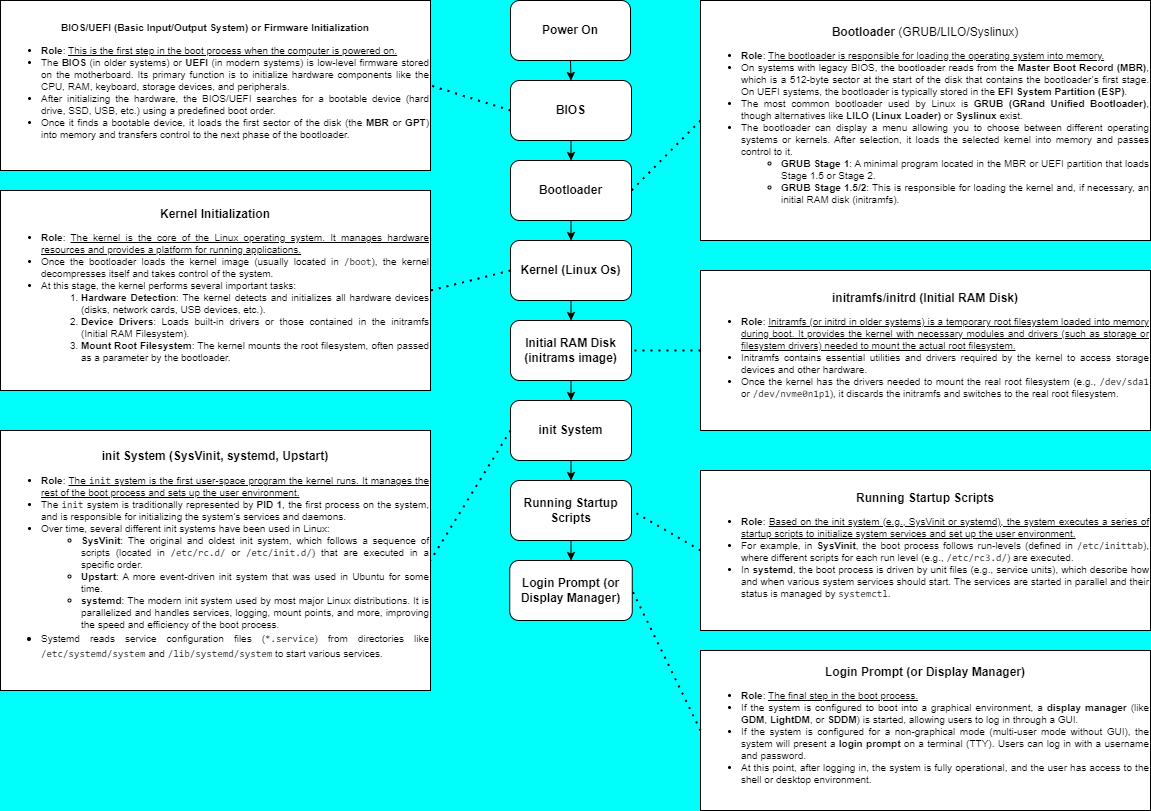

The diagram above was exported from draw.io. Its source (the exported page's mxGraphModel, read from the mxfile embedded in the PNG):
<mxGraphModel dx="1061" dy="547" grid="1" gridSize="10" guides="1" tooltips="1" connect="1" arrows="1" fold="1" page="1" pageScale="1" pageWidth="1169" pageHeight="827" background="#00fffb" math="0" shadow="0">
  <root>
    <mxCell id="0" />
    <mxCell id="1" parent="0" />
    <mxCell id="nS0Mq18rD9n3KFdHxyQn-1" value="&lt;b&gt;Power On&lt;/b&gt;" style="rounded=1;whiteSpace=wrap;html=1;" vertex="1" parent="1">
      <mxGeometry x="520" y="10" width="120" height="60" as="geometry" />
    </mxCell>
    <mxCell id="nS0Mq18rD9n3KFdHxyQn-3" value="&lt;b&gt;BIOS&lt;/b&gt;" style="rounded=1;whiteSpace=wrap;html=1;" vertex="1" parent="1">
      <mxGeometry x="520" y="90" width="121" height="60" as="geometry" />
    </mxCell>
    <mxCell id="nS0Mq18rD9n3KFdHxyQn-4" value="" style="endArrow=none;dashed=1;html=1;dashPattern=1 3;strokeWidth=2;rounded=0;exitX=0;exitY=0.5;exitDx=0;exitDy=0;entryX=1;entryY=0.5;entryDx=0;entryDy=0;" edge="1" parent="1" source="nS0Mq18rD9n3KFdHxyQn-3" target="nS0Mq18rD9n3KFdHxyQn-5">
      <mxGeometry width="50" height="50" relative="1" as="geometry">
        <mxPoint x="510" y="140" as="sourcePoint" />
        <mxPoint x="560" y="150" as="targetPoint" />
      </mxGeometry>
    </mxCell>
    <mxCell id="nS0Mq18rD9n3KFdHxyQn-5" value="&lt;font style=&quot;font-size: 10px;&quot;&gt;&lt;b&gt;BIOS/UEFI (Basic Input/Output System) or Firmware Initialization&lt;/b&gt;&lt;/font&gt;&lt;div style=&quot;font-size: 10px;&quot;&gt;&lt;ul&gt;&lt;li style=&quot;text-align: justify;&quot;&gt;&lt;font style=&quot;font-size: 10px;&quot;&gt;&lt;strong&gt;Role&lt;/strong&gt;: &lt;u&gt;This is the first step in the boot process when the computer is powered on.&lt;/u&gt;&lt;br&gt;&lt;/font&gt;&lt;/li&gt;&lt;li style=&quot;text-align: justify;&quot;&gt;&lt;font style=&quot;font-size: 10px;&quot;&gt;The &lt;strong&gt;BIOS&lt;/strong&gt; (in older systems) or &lt;strong&gt;UEFI&lt;/strong&gt; (in modern systems) is low-level firmware stored on the motherboard. Its primary function is to initialize hardware components like the CPU, RAM, keyboard, storage devices, and peripherals.&lt;br&gt;&lt;/font&gt;&lt;/li&gt;&lt;li style=&quot;text-align: justify;&quot;&gt;&lt;font style=&quot;font-size: 10px;&quot;&gt;After initializing the hardware, the BIOS/UEFI searches for a bootable device (hard drive, SSD, USB, etc.) using a predefined boot order.&lt;br&gt;&lt;/font&gt;&lt;/li&gt;&lt;li style=&quot;text-align: justify;&quot;&gt;&lt;font style=&quot;font-size: 10px;&quot;&gt;Once it finds a bootable device, it loads the first sector of the disk (the &lt;strong&gt;MBR&lt;/strong&gt; or &lt;strong&gt;GPT&lt;/strong&gt;) into memory and transfers control to the next phase of the bootloader.&lt;br&gt;&lt;/font&gt;&lt;/li&gt;&lt;/ul&gt;&lt;/div&gt;" style="rounded=0;whiteSpace=wrap;html=1;" vertex="1" parent="1">
      <mxGeometry x="10" y="10" width="430" height="170" as="geometry" />
    </mxCell>
    <mxCell id="nS0Mq18rD9n3KFdHxyQn-8" value="&lt;b&gt;Bootloader&lt;/b&gt;" style="rounded=1;whiteSpace=wrap;html=1;" vertex="1" parent="1">
      <mxGeometry x="520" y="170" width="121" height="60" as="geometry" />
    </mxCell>
    <mxCell id="nS0Mq18rD9n3KFdHxyQn-9" value="&lt;div style=&quot;&quot;&gt;&lt;b style=&quot;background-color: initial;&quot;&gt;Bootloader&lt;/b&gt;&lt;span style=&quot;background-color: initial;&quot;&gt; (GRUB/LILO/Syslinux)&lt;/span&gt;&lt;/div&gt;&lt;div style=&quot;&quot;&gt;&lt;ul style=&quot;font-size: 10px;&quot;&gt;&lt;li style=&quot;text-align: justify;&quot;&gt;&lt;font style=&quot;font-size: 10px;&quot;&gt;&lt;strong&gt;Role&lt;/strong&gt;: &lt;u&gt;The bootloader is responsible for loading the operating system into memory.&lt;/u&gt;&lt;br&gt;&lt;/font&gt;&lt;/li&gt;&lt;li style=&quot;text-align: justify;&quot;&gt;&lt;font style=&quot;font-size: 10px;&quot;&gt;On systems with legacy BIOS, the bootloader reads from the &lt;strong&gt;Master Boot Record (MBR)&lt;/strong&gt;, which is a 512-byte sector at the start of the disk that contains the bootloader’s first stage. On UEFI systems, the bootloader is typically stored in the &lt;strong&gt;EFI System Partition (ESP)&lt;/strong&gt;.&lt;br&gt;&lt;/font&gt;&lt;/li&gt;&lt;li style=&quot;text-align: justify;&quot;&gt;&lt;font style=&quot;font-size: 10px;&quot;&gt;The most common bootloader used by Linux is &lt;strong&gt;GRUB (GRand Unified Bootloader)&lt;/strong&gt;, though alternatives like &lt;strong&gt;LILO (Linux Loader)&lt;/strong&gt; or &lt;strong&gt;Syslinux&lt;/strong&gt; exist.&lt;br&gt;&lt;/font&gt;&lt;/li&gt;&lt;li style=&quot;text-align: justify;&quot;&gt;&lt;span style=&quot;font-size: 10px; background-color: initial;&quot;&gt;The bootloader can display a menu allowing you to choose between different operating systems or kernels. After selection, it loads the selected kernel into memory and passes control to it.&lt;/span&gt;&lt;/li&gt;&lt;ul&gt;&lt;li style=&quot;text-align: justify;&quot;&gt;&lt;strong&gt;GRUB Stage 1&lt;/strong&gt;: A minimal program located in the MBR or UEFI partition that loads Stage 1.5 or Stage 2.&lt;/li&gt;&lt;li style=&quot;text-align: justify;&quot;&gt;&lt;strong&gt;GRUB Stage 1.5/2&lt;/strong&gt;: This is responsible for loading the kernel and, if necessary, an initial RAM disk (initramfs).&lt;/li&gt;&lt;/ul&gt;&lt;/ul&gt;&lt;/div&gt;" style="rounded=0;whiteSpace=wrap;html=1;" vertex="1" parent="1">
      <mxGeometry x="710" y="10" width="450" height="240" as="geometry" />
    </mxCell>
    <mxCell id="nS0Mq18rD9n3KFdHxyQn-10" value="" style="endArrow=none;dashed=1;html=1;dashPattern=1 3;strokeWidth=2;rounded=0;exitX=0;exitY=0.5;exitDx=0;exitDy=0;entryX=1;entryY=0.5;entryDx=0;entryDy=0;" edge="1" parent="1" source="nS0Mq18rD9n3KFdHxyQn-9" target="nS0Mq18rD9n3KFdHxyQn-8">
      <mxGeometry width="50" height="50" relative="1" as="geometry">
        <mxPoint x="332" y="220" as="sourcePoint" />
        <mxPoint x="280" y="360" as="targetPoint" />
      </mxGeometry>
    </mxCell>
    <mxCell id="nS0Mq18rD9n3KFdHxyQn-13" value="&lt;b&gt;Kernel (Linux Os)&lt;/b&gt;" style="rounded=1;whiteSpace=wrap;html=1;" vertex="1" parent="1">
      <mxGeometry x="520" y="250" width="121" height="60" as="geometry" />
    </mxCell>
    <mxCell id="nS0Mq18rD9n3KFdHxyQn-15" value="&lt;b&gt;Initial RAM Disk (initrams image)&lt;/b&gt;" style="rounded=1;whiteSpace=wrap;html=1;" vertex="1" parent="1">
      <mxGeometry x="520" y="330" width="121" height="60" as="geometry" />
    </mxCell>
    <mxCell id="nS0Mq18rD9n3KFdHxyQn-17" value="&lt;div style=&quot;&quot;&gt;&lt;b&gt;Kernel Initialization&lt;/b&gt;&lt;br&gt;&lt;/div&gt;&lt;div style=&quot;&quot;&gt;&lt;ul style=&quot;font-size: 10px;&quot;&gt;&lt;li style=&quot;text-align: justify;&quot;&gt;&lt;font style=&quot;font-size: 10px;&quot;&gt;&lt;strong&gt;Role&lt;/strong&gt;: &lt;u&gt;The kernel is the core of the Linux operating system. It manages hardware resources and provides a platform for running applications.&lt;/u&gt;&lt;br&gt;&lt;/font&gt;&lt;/li&gt;&lt;li style=&quot;text-align: justify;&quot;&gt;&lt;font style=&quot;font-size: 10px;&quot;&gt;Once the bootloader loads the kernel image (usually located in &lt;code&gt;/boot&lt;/code&gt;), the kernel decompresses itself and takes control of the system.&lt;br&gt;&lt;/font&gt;&lt;/li&gt;&lt;li style=&quot;text-align: justify;&quot;&gt;&lt;font style=&quot;font-size: 10px;&quot;&gt;At this stage, the kernel performs several important tasks:&lt;/font&gt;&lt;/li&gt;&lt;ol&gt;&lt;li style=&quot;text-align: justify;&quot;&gt;&lt;font style=&quot;font-size: 10px;&quot;&gt;&lt;strong&gt;Hardware Detection&lt;/strong&gt;: The kernel detects and initializes all hardware devices (disks, network cards, USB devices, etc.).&lt;br&gt;&lt;/font&gt;&lt;/li&gt;&lt;li style=&quot;text-align: justify;&quot;&gt;&lt;font style=&quot;font-size: 10px;&quot;&gt;&lt;strong&gt;Device Drivers&lt;/strong&gt;: Loads built-in drivers or those contained in the initramfs (Initial RAM Filesystem).&lt;br&gt;&lt;/font&gt;&lt;/li&gt;&lt;li style=&quot;text-align: justify;&quot;&gt;&lt;font style=&quot;font-size: 10px;&quot;&gt;&lt;strong&gt;Mount Root Filesystem&lt;/strong&gt;: The kernel mounts the root filesystem, often passed as a parameter by the bootloader.&lt;br&gt;&lt;/font&gt;&lt;/li&gt;&lt;/ol&gt;&lt;/ul&gt;&lt;/div&gt;" style="rounded=0;whiteSpace=wrap;html=1;" vertex="1" parent="1">
      <mxGeometry x="10" y="200" width="430" height="200" as="geometry" />
    </mxCell>
    <mxCell id="nS0Mq18rD9n3KFdHxyQn-18" value="" style="endArrow=none;dashed=1;html=1;dashPattern=1 3;strokeWidth=2;rounded=0;exitX=0;exitY=0.5;exitDx=0;exitDy=0;entryX=1;entryY=0.5;entryDx=0;entryDy=0;" edge="1" parent="1" source="nS0Mq18rD9n3KFdHxyQn-13" target="nS0Mq18rD9n3KFdHxyQn-17">
      <mxGeometry width="50" height="50" relative="1" as="geometry">
        <mxPoint x="563" y="510" as="sourcePoint" />
        <mxPoint x="490" y="600" as="targetPoint" />
      </mxGeometry>
    </mxCell>
    <mxCell id="nS0Mq18rD9n3KFdHxyQn-19" value="&lt;div style=&quot;&quot;&gt;&lt;b&gt;&lt;span style=&quot;background-color: initial;&quot;&gt;initramfs/initrd (Initial RAM Disk)&lt;/span&gt;&lt;br&gt;&lt;/b&gt;&lt;/div&gt;&lt;div style=&quot;&quot;&gt;&lt;ul style=&quot;font-size: 10px;&quot;&gt;&lt;li style=&quot;text-align: justify;&quot;&gt;&lt;font style=&quot;font-size: 10px;&quot;&gt;&lt;strong&gt;Role&lt;/strong&gt;: &lt;u&gt;Initramfs (or initrd in older systems) is a temporary root filesystem loaded into memory during boot. It provides the kernel with necessary modules and drivers (such as storage or filesystem drivers) needed to mount the actual root filesystem.&lt;/u&gt;&lt;br&gt;&lt;/font&gt;&lt;/li&gt;&lt;li style=&quot;text-align: justify;&quot;&gt;&lt;font style=&quot;font-size: 10px;&quot;&gt;Initramfs contains essential utilities and drivers required by the kernel to access storage devices and other hardware.&lt;/font&gt;&lt;/li&gt;&lt;li style=&quot;text-align: justify;&quot;&gt;&lt;font style=&quot;font-size: 10px;&quot;&gt;Once the kernel has the drivers needed to mount the real root filesystem (e.g., &lt;code&gt;/dev/sda1&lt;/code&gt; or &lt;code&gt;/dev/nvme0n1p1&lt;/code&gt;), it discards the initramfs and switches to the real root filesystem.&lt;br&gt;&lt;/font&gt;&lt;/li&gt;&lt;/ul&gt;&lt;/div&gt;" style="rounded=0;whiteSpace=wrap;html=1;" vertex="1" parent="1">
      <mxGeometry x="710" y="280" width="450" height="160" as="geometry" />
    </mxCell>
    <mxCell id="nS0Mq18rD9n3KFdHxyQn-20" value="" style="endArrow=none;dashed=1;html=1;dashPattern=1 3;strokeWidth=2;rounded=0;exitX=0;exitY=0.5;exitDx=0;exitDy=0;entryX=1;entryY=0.5;entryDx=0;entryDy=0;" edge="1" parent="1" source="nS0Mq18rD9n3KFdHxyQn-19" target="nS0Mq18rD9n3KFdHxyQn-15">
      <mxGeometry width="50" height="50" relative="1" as="geometry">
        <mxPoint x="693" y="550" as="sourcePoint" />
        <mxPoint x="610" y="580" as="targetPoint" />
      </mxGeometry>
    </mxCell>
    <mxCell id="nS0Mq18rD9n3KFdHxyQn-21" value="&lt;b&gt;init System&lt;/b&gt;" style="rounded=1;whiteSpace=wrap;html=1;" vertex="1" parent="1">
      <mxGeometry x="520" y="410" width="121" height="60" as="geometry" />
    </mxCell>
    <mxCell id="nS0Mq18rD9n3KFdHxyQn-23" value="&lt;b&gt;Running Startup Scripts&lt;/b&gt;" style="rounded=1;whiteSpace=wrap;html=1;" vertex="1" parent="1">
      <mxGeometry x="520" y="490" width="121" height="60" as="geometry" />
    </mxCell>
    <mxCell id="nS0Mq18rD9n3KFdHxyQn-25" value="&lt;div style=&quot;&quot;&gt;&lt;span style=&quot;background-color: initial;&quot;&gt;&lt;b&gt;init System (SysVinit, systemd, Upstart)&lt;/b&gt;&lt;/span&gt;&lt;b&gt;&lt;br&gt;&lt;/b&gt;&lt;/div&gt;&lt;div style=&quot;&quot;&gt;&lt;ul style=&quot;&quot;&gt;&lt;li style=&quot;font-size: 10px; text-align: justify;&quot;&gt;&lt;font style=&quot;font-size: 10px;&quot;&gt;&lt;strong&gt;Role&lt;/strong&gt;: &lt;u&gt;The &lt;code&gt;init&lt;/code&gt; system is the first user-space program the kernel runs. It manages the rest of the boot process and sets up the user environment.&lt;/u&gt;&lt;br&gt;&lt;/font&gt;&lt;/li&gt;&lt;li style=&quot;font-size: 10px; text-align: justify;&quot;&gt;The &lt;code&gt;init&lt;/code&gt; system is traditionally represented by &lt;strong&gt;PID 1&lt;/strong&gt;, the first process on the system, and is responsible for initializing the system’s services and daemons.&lt;br&gt;&lt;/li&gt;&lt;li style=&quot;font-size: 10px; text-align: justify;&quot;&gt;&lt;font style=&quot;font-size: 10px;&quot;&gt;Over time, several different init systems have been used in Linux:&lt;br&gt;&lt;/font&gt;&lt;/li&gt;&lt;ul style=&quot;font-size: 10px;&quot;&gt;&lt;li style=&quot;text-align: justify;&quot;&gt;&lt;font style=&quot;font-size: 10px;&quot;&gt;&lt;strong&gt;SysVinit&lt;/strong&gt;: The original and oldest init system, which follows a sequence of scripts (located in &lt;code&gt;/etc/rc.d/&lt;/code&gt; or &lt;code&gt;/etc/init.d/&lt;/code&gt;) that are executed in a specific order.&lt;br&gt;&lt;/font&gt;&lt;/li&gt;&lt;li style=&quot;text-align: justify;&quot;&gt;&lt;font style=&quot;font-size: 10px;&quot;&gt;&lt;strong&gt;Upstart&lt;/strong&gt;: A more event-driven init system that was used in Ubuntu for some time.&lt;br&gt;&lt;/font&gt;&lt;/li&gt;&lt;li style=&quot;text-align: justify;&quot;&gt;&lt;font style=&quot;font-size: 10px;&quot;&gt;&lt;strong&gt;systemd&lt;/strong&gt;: The modern init system used by most major Linux distributions. It is parallelized and handles services, logging, mount points, and more, improving the speed and efficiency of the boot process.&lt;/font&gt;&lt;/li&gt;&lt;/ul&gt;&lt;li style=&quot;text-align: justify;&quot;&gt;&lt;span style=&quot;font-size: 10px;&quot;&gt;Systemd reads service configuration files (&lt;code&gt;*.service&lt;/code&gt;) from directories like &lt;code&gt;/etc/systemd/system&lt;/code&gt; and &lt;code&gt;/lib/systemd/system&lt;/code&gt; to start various services.&lt;br&gt;&lt;/span&gt;&lt;/li&gt;&lt;/ul&gt;&lt;/div&gt;" style="rounded=0;whiteSpace=wrap;html=1;" vertex="1" parent="1">
      <mxGeometry x="10" y="440" width="430" height="260" as="geometry" />
    </mxCell>
    <mxCell id="nS0Mq18rD9n3KFdHxyQn-26" value="" style="endArrow=none;dashed=1;html=1;dashPattern=1 3;strokeWidth=2;rounded=0;exitX=0;exitY=0.5;exitDx=0;exitDy=0;entryX=1;entryY=0.5;entryDx=0;entryDy=0;" edge="1" parent="1" source="nS0Mq18rD9n3KFdHxyQn-21" target="nS0Mq18rD9n3KFdHxyQn-25">
      <mxGeometry width="50" height="50" relative="1" as="geometry">
        <mxPoint x="533" y="650" as="sourcePoint" />
        <mxPoint x="450" y="680" as="targetPoint" />
      </mxGeometry>
    </mxCell>
    <mxCell id="nS0Mq18rD9n3KFdHxyQn-28" value="&lt;b&gt;Login Prompt (or Display Manager)&lt;/b&gt;" style="rounded=1;whiteSpace=wrap;html=1;" vertex="1" parent="1">
      <mxGeometry x="519.25" y="570" width="122.5" height="60" as="geometry" />
    </mxCell>
    <mxCell id="nS0Mq18rD9n3KFdHxyQn-29" value="" style="endArrow=classic;html=1;rounded=0;exitX=0.5;exitY=1;exitDx=0;exitDy=0;entryX=0.5;entryY=0;entryDx=0;entryDy=0;" edge="1" parent="1" source="nS0Mq18rD9n3KFdHxyQn-1" target="nS0Mq18rD9n3KFdHxyQn-3">
      <mxGeometry width="50" height="50" relative="1" as="geometry">
        <mxPoint x="540" y="260" as="sourcePoint" />
        <mxPoint x="590" y="210" as="targetPoint" />
      </mxGeometry>
    </mxCell>
    <mxCell id="nS0Mq18rD9n3KFdHxyQn-30" value="" style="endArrow=classic;html=1;rounded=0;exitX=0.5;exitY=1;exitDx=0;exitDy=0;entryX=0.5;entryY=0;entryDx=0;entryDy=0;" edge="1" parent="1" source="nS0Mq18rD9n3KFdHxyQn-23" target="nS0Mq18rD9n3KFdHxyQn-28">
      <mxGeometry width="50" height="50" relative="1" as="geometry">
        <mxPoint x="660" y="560" as="sourcePoint" />
        <mxPoint x="660" y="580" as="targetPoint" />
        <Array as="points" />
      </mxGeometry>
    </mxCell>
    <mxCell id="nS0Mq18rD9n3KFdHxyQn-31" value="" style="endArrow=classic;html=1;rounded=0;exitX=0.5;exitY=1;exitDx=0;exitDy=0;entryX=0.5;entryY=0;entryDx=0;entryDy=0;" edge="1" parent="1" source="nS0Mq18rD9n3KFdHxyQn-8" target="nS0Mq18rD9n3KFdHxyQn-13">
      <mxGeometry width="50" height="50" relative="1" as="geometry">
        <mxPoint x="670" y="240" as="sourcePoint" />
        <mxPoint x="670" y="260" as="targetPoint" />
        <Array as="points" />
      </mxGeometry>
    </mxCell>
    <mxCell id="nS0Mq18rD9n3KFdHxyQn-32" value="" style="endArrow=classic;html=1;rounded=0;exitX=0.5;exitY=1;exitDx=0;exitDy=0;entryX=0.5;entryY=0;entryDx=0;entryDy=0;" edge="1" parent="1" source="nS0Mq18rD9n3KFdHxyQn-21" target="nS0Mq18rD9n3KFdHxyQn-23">
      <mxGeometry width="50" height="50" relative="1" as="geometry">
        <mxPoint x="710" y="560" as="sourcePoint" />
        <mxPoint x="710" y="580" as="targetPoint" />
        <Array as="points" />
      </mxGeometry>
    </mxCell>
    <mxCell id="nS0Mq18rD9n3KFdHxyQn-33" value="" style="endArrow=classic;html=1;rounded=0;entryX=0.5;entryY=0;entryDx=0;entryDy=0;exitX=0.5;exitY=1;exitDx=0;exitDy=0;" edge="1" parent="1" source="nS0Mq18rD9n3KFdHxyQn-13" target="nS0Mq18rD9n3KFdHxyQn-15">
      <mxGeometry width="50" height="50" relative="1" as="geometry">
        <mxPoint x="740" y="470" as="sourcePoint" />
        <mxPoint x="780" y="500" as="targetPoint" />
        <Array as="points" />
      </mxGeometry>
    </mxCell>
    <mxCell id="nS0Mq18rD9n3KFdHxyQn-34" value="" style="endArrow=classic;html=1;rounded=0;exitX=0.5;exitY=1;exitDx=0;exitDy=0;entryX=0.5;entryY=0;entryDx=0;entryDy=0;" edge="1" parent="1" source="nS0Mq18rD9n3KFdHxyQn-3" target="nS0Mq18rD9n3KFdHxyQn-8">
      <mxGeometry width="50" height="50" relative="1" as="geometry">
        <mxPoint x="680" y="230" as="sourcePoint" />
        <mxPoint x="680" y="250" as="targetPoint" />
        <Array as="points" />
      </mxGeometry>
    </mxCell>
    <mxCell id="nS0Mq18rD9n3KFdHxyQn-35" value="" style="endArrow=classic;html=1;rounded=0;exitX=0.5;exitY=1;exitDx=0;exitDy=0;entryX=0.5;entryY=0;entryDx=0;entryDy=0;" edge="1" parent="1" source="nS0Mq18rD9n3KFdHxyQn-15" target="nS0Mq18rD9n3KFdHxyQn-21">
      <mxGeometry width="50" height="50" relative="1" as="geometry">
        <mxPoint x="730" y="600" as="sourcePoint" />
        <mxPoint x="730" y="620" as="targetPoint" />
        <Array as="points" />
      </mxGeometry>
    </mxCell>
    <mxCell id="nS0Mq18rD9n3KFdHxyQn-37" value="&lt;div style=&quot;&quot;&gt;&lt;b&gt;&lt;span style=&quot;background-color: initial;&quot;&gt;Running Startup Scripts&lt;/span&gt;&lt;br&gt;&lt;/b&gt;&lt;/div&gt;&lt;div style=&quot;&quot;&gt;&lt;ul style=&quot;font-size: 10px;&quot;&gt;&lt;li style=&quot;text-align: justify;&quot;&gt;&lt;font style=&quot;font-size: 10px;&quot;&gt;&lt;strong&gt;Role&lt;/strong&gt;: &lt;u&gt;Based on the init system (e.g., SysVinit or systemd), the system executes a series of startup scripts to initialize system services and set up the user environment.&lt;/u&gt;&lt;br&gt;&lt;/font&gt;&lt;/li&gt;&lt;li style=&quot;text-align: justify;&quot;&gt;For example, in &lt;strong&gt;SysVinit&lt;/strong&gt;, the boot process follows run-levels (defined in &lt;code&gt;/etc/inittab&lt;/code&gt;), where different scripts for each run level (e.g., &lt;code&gt;/etc/rc3.d/&lt;/code&gt;) are executed.&lt;br&gt;&lt;/li&gt;&lt;li style=&quot;text-align: justify;&quot;&gt;&lt;font style=&quot;font-size: 10px;&quot;&gt;In &lt;strong&gt;systemd&lt;/strong&gt;, the boot process is driven by unit files (e.g., service units), which describe how and when various system services should start. The services are started in parallel and their status is managed by &lt;code&gt;systemctl&lt;/code&gt;.&lt;br&gt;&lt;/font&gt;&lt;/li&gt;&lt;/ul&gt;&lt;/div&gt;" style="rounded=0;whiteSpace=wrap;html=1;" vertex="1" parent="1">
      <mxGeometry x="710" y="480" width="450" height="160" as="geometry" />
    </mxCell>
    <mxCell id="nS0Mq18rD9n3KFdHxyQn-38" value="" style="endArrow=none;dashed=1;html=1;dashPattern=1 3;strokeWidth=2;rounded=0;exitX=0;exitY=0.5;exitDx=0;exitDy=0;entryX=1;entryY=0.5;entryDx=0;entryDy=0;" edge="1" parent="1" source="nS0Mq18rD9n3KFdHxyQn-37" target="nS0Mq18rD9n3KFdHxyQn-23">
      <mxGeometry width="50" height="50" relative="1" as="geometry">
        <mxPoint x="730" y="720" as="sourcePoint" />
        <mxPoint x="651" y="720" as="targetPoint" />
      </mxGeometry>
    </mxCell>
    <mxCell id="nS0Mq18rD9n3KFdHxyQn-39" value="&lt;div style=&quot;&quot;&gt;&lt;b&gt;&lt;span style=&quot;background-color: initial;&quot;&gt;Login Prompt (or Display Manager)&lt;/span&gt;&lt;br&gt;&lt;/b&gt;&lt;/div&gt;&lt;div style=&quot;&quot;&gt;&lt;ul style=&quot;font-size: 10px;&quot;&gt;&lt;li style=&quot;text-align: justify;&quot;&gt;&lt;font style=&quot;font-size: 10px;&quot;&gt;&lt;strong&gt;Role&lt;/strong&gt;: &lt;u&gt;The final step in the boot process.&lt;/u&gt;&lt;br&gt;&lt;/font&gt;&lt;/li&gt;&lt;li style=&quot;text-align: justify;&quot;&gt;If the system is configured to boot into a graphical environment, a &lt;strong&gt;display manager&lt;/strong&gt; (like &lt;strong&gt;GDM&lt;/strong&gt;, &lt;strong&gt;LightDM&lt;/strong&gt;, or &lt;strong&gt;SDDM&lt;/strong&gt;) is started, allowing users to log in through a GUI.&lt;br&gt;&lt;/li&gt;&lt;li style=&quot;text-align: justify;&quot;&gt;&lt;font style=&quot;font-size: 10px;&quot;&gt;If the system is configured for a non-graphical mode (multi-user mode without GUI), the system will present a &lt;strong&gt;login prompt&lt;/strong&gt; on a terminal (TTY). Users can log in with a username and password.&lt;br&gt;&lt;/font&gt;&lt;/li&gt;&lt;li style=&quot;text-align: justify;&quot;&gt;&lt;font style=&quot;font-size: 10px;&quot;&gt;At this point, after logging in, the system is fully operational, and the user has access to the shell or desktop environment.&lt;br&gt;&lt;/font&gt;&lt;/li&gt;&lt;/ul&gt;&lt;/div&gt;" style="rounded=0;whiteSpace=wrap;html=1;" vertex="1" parent="1">
      <mxGeometry x="710" y="660" width="450" height="160" as="geometry" />
    </mxCell>
    <mxCell id="nS0Mq18rD9n3KFdHxyQn-40" value="" style="endArrow=none;dashed=1;html=1;dashPattern=1 3;strokeWidth=2;rounded=0;exitX=0;exitY=0.5;exitDx=0;exitDy=0;entryX=1;entryY=0.5;entryDx=0;entryDy=0;" edge="1" parent="1" source="nS0Mq18rD9n3KFdHxyQn-39" target="nS0Mq18rD9n3KFdHxyQn-28">
      <mxGeometry width="50" height="50" relative="1" as="geometry">
        <mxPoint x="729" y="900" as="sourcePoint" />
        <mxPoint x="640" y="700" as="targetPoint" />
      </mxGeometry>
    </mxCell>
  </root>
</mxGraphModel>